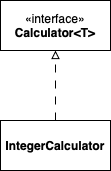

The diagram above was exported from draw.io. Its source (the exported page's mxGraphModel, read from the mxfile embedded in the PNG):
<mxGraphModel dx="1434" dy="947" grid="1" gridSize="10" guides="1" tooltips="1" connect="1" arrows="1" fold="1" page="1" pageScale="1" pageWidth="827" pageHeight="1169" math="0" shadow="0">
  <root>
    <mxCell id="0" />
    <mxCell id="1" parent="0" />
    <mxCell id="2" value="«interface»&lt;br&gt;&lt;b&gt;Calculator&amp;lt;T&amp;gt;&lt;/b&gt;" style="html=1;whiteSpace=wrap;" vertex="1" parent="1">
      <mxGeometry x="610" y="760" width="110" height="50" as="geometry" />
    </mxCell>
    <mxCell id="3" style="edgeStyle=orthogonalEdgeStyle;rounded=0;orthogonalLoop=1;jettySize=auto;html=1;dashed=1;dashPattern=8 8;endArrow=block;endFill=0;" edge="1" source="4" target="2" parent="1">
      <mxGeometry relative="1" as="geometry" />
    </mxCell>
    <mxCell id="4" value="&lt;b&gt;IntegerCalculator&lt;/b&gt;" style="html=1;whiteSpace=wrap;" vertex="1" parent="1">
      <mxGeometry x="610" y="880" width="110" height="50" as="geometry" />
    </mxCell>
  </root>
</mxGraphModel>